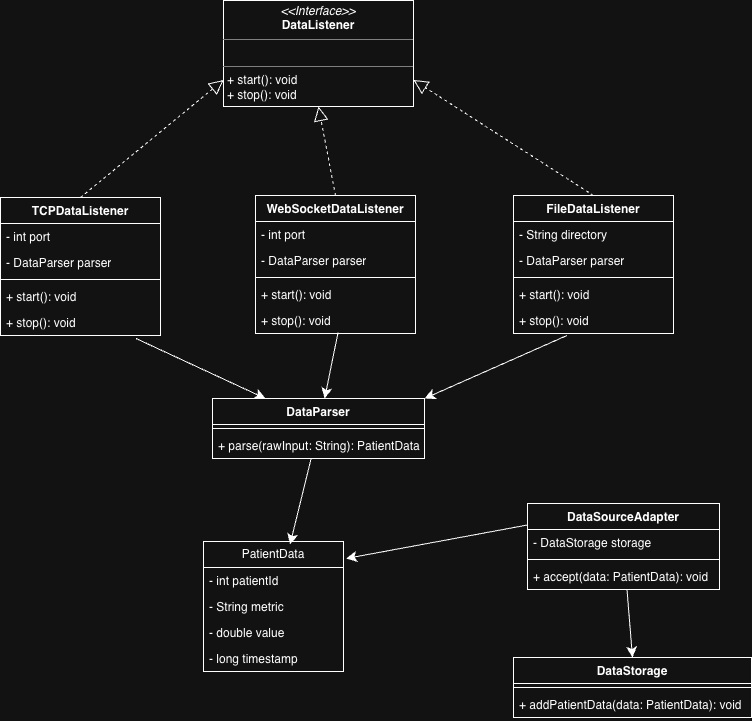

The diagram above was exported from draw.io. Its source (the exported page's mxGraphModel, read from the mxfile embedded in the PNG):
<mxGraphModel dx="1046" dy="814" grid="0" gridSize="10" guides="1" tooltips="1" connect="1" arrows="1" fold="1" page="0" pageScale="1" pageWidth="827" pageHeight="1169" math="0" shadow="0">
  <root>
    <mxCell id="0" />
    <mxCell id="1" parent="0" />
    <mxCell id="myVCDvbeWEf_hXKEbMyb-1" parent="1" style="verticalAlign=top;align=left;overflow=fill;html=1;whiteSpace=wrap;" value="&lt;p style=&quot;margin:0px;margin-top:4px;text-align:center;&quot;&gt;&lt;i&gt;&amp;lt;&amp;lt;Interface&amp;gt;&amp;gt;&lt;/i&gt;&lt;br&gt;&lt;b&gt;DataListener&lt;/b&gt;&lt;/p&gt;&lt;hr size=&quot;1&quot; style=&quot;border-style:solid;&quot;&gt;&lt;p style=&quot;margin:0px;margin-left:4px;&quot;&gt;&lt;br&gt;&lt;/p&gt;&lt;hr size=&quot;1&quot; style=&quot;border-style:solid;&quot;&gt;&lt;p style=&quot;margin:0px;margin-left:4px;&quot;&gt;+ start(): void&lt;/p&gt;&lt;p style=&quot;margin:0px;margin-left:4px;&quot;&gt;+ stop(): void&lt;/p&gt;" vertex="1">
      <mxGeometry height="106" width="190" x="105" y="167" as="geometry" />
    </mxCell>
    <mxCell id="myVCDvbeWEf_hXKEbMyb-2" parent="1" style="swimlane;fontStyle=1;align=center;verticalAlign=top;childLayout=stackLayout;horizontal=1;startSize=26;horizontalStack=0;resizeParent=1;resizeParentMax=0;resizeLast=0;collapsible=1;marginBottom=0;whiteSpace=wrap;html=1;" value="TCPDataListener" vertex="1">
      <mxGeometry height="138" width="160" x="-118" y="364" as="geometry" />
    </mxCell>
    <mxCell id="myVCDvbeWEf_hXKEbMyb-3" parent="myVCDvbeWEf_hXKEbMyb-2" style="text;strokeColor=none;fillColor=none;align=left;verticalAlign=top;spacingLeft=4;spacingRight=4;overflow=hidden;rotatable=0;points=[[0,0.5],[1,0.5]];portConstraint=eastwest;whiteSpace=wrap;html=1;" value="- int port" vertex="1">
      <mxGeometry height="26" width="160" y="26" as="geometry" />
    </mxCell>
    <mxCell id="myVCDvbeWEf_hXKEbMyb-6" parent="myVCDvbeWEf_hXKEbMyb-2" style="text;strokeColor=none;fillColor=none;align=left;verticalAlign=top;spacingLeft=4;spacingRight=4;overflow=hidden;rotatable=0;points=[[0,0.5],[1,0.5]];portConstraint=eastwest;whiteSpace=wrap;html=1;" value="- DataParser parser" vertex="1">
      <mxGeometry height="26" width="160" y="52" as="geometry" />
    </mxCell>
    <mxCell id="myVCDvbeWEf_hXKEbMyb-4" parent="myVCDvbeWEf_hXKEbMyb-2" style="line;strokeWidth=1;fillColor=none;align=left;verticalAlign=middle;spacingTop=-1;spacingLeft=3;spacingRight=3;rotatable=0;labelPosition=right;points=[];portConstraint=eastwest;strokeColor=inherit;" value="" vertex="1">
      <mxGeometry height="8" width="160" y="78" as="geometry" />
    </mxCell>
    <mxCell id="myVCDvbeWEf_hXKEbMyb-5" parent="myVCDvbeWEf_hXKEbMyb-2" style="text;strokeColor=none;fillColor=none;align=left;verticalAlign=top;spacingLeft=4;spacingRight=4;overflow=hidden;rotatable=0;points=[[0,0.5],[1,0.5]];portConstraint=eastwest;whiteSpace=wrap;html=1;" value="+ start(): void" vertex="1">
      <mxGeometry height="26" width="160" y="86" as="geometry" />
    </mxCell>
    <mxCell id="myVCDvbeWEf_hXKEbMyb-7" parent="myVCDvbeWEf_hXKEbMyb-2" style="text;strokeColor=none;fillColor=none;align=left;verticalAlign=top;spacingLeft=4;spacingRight=4;overflow=hidden;rotatable=0;points=[[0,0.5],[1,0.5]];portConstraint=eastwest;whiteSpace=wrap;html=1;" value="+ stop(): void" vertex="1">
      <mxGeometry height="26" width="160" y="112" as="geometry" />
    </mxCell>
    <mxCell id="myVCDvbeWEf_hXKEbMyb-8" edge="1" parent="1" source="myVCDvbeWEf_hXKEbMyb-2" style="endArrow=block;dashed=1;endFill=0;endSize=12;html=1;rounded=0;fontSize=12;curved=1;entryX=0;entryY=0.75;entryDx=0;entryDy=0;exitX=0.5;exitY=0;exitDx=0;exitDy=0;" target="myVCDvbeWEf_hXKEbMyb-1" value="">
      <mxGeometry relative="1" width="160" as="geometry">
        <mxPoint x="-56" y="307" as="sourcePoint" />
        <mxPoint x="104" y="307" as="targetPoint" />
      </mxGeometry>
    </mxCell>
    <mxCell id="myVCDvbeWEf_hXKEbMyb-9" parent="1" style="swimlane;fontStyle=1;align=center;verticalAlign=top;childLayout=stackLayout;horizontal=1;startSize=26;horizontalStack=0;resizeParent=1;resizeParentMax=0;resizeLast=0;collapsible=1;marginBottom=0;whiteSpace=wrap;html=1;" value="WebSocketDataListener" vertex="1">
      <mxGeometry height="138" width="160" x="137" y="362" as="geometry" />
    </mxCell>
    <mxCell id="myVCDvbeWEf_hXKEbMyb-10" parent="myVCDvbeWEf_hXKEbMyb-9" style="text;strokeColor=none;fillColor=none;align=left;verticalAlign=top;spacingLeft=4;spacingRight=4;overflow=hidden;rotatable=0;points=[[0,0.5],[1,0.5]];portConstraint=eastwest;whiteSpace=wrap;html=1;" value="- int port" vertex="1">
      <mxGeometry height="26" width="160" y="26" as="geometry" />
    </mxCell>
    <mxCell id="myVCDvbeWEf_hXKEbMyb-13" parent="myVCDvbeWEf_hXKEbMyb-9" style="text;strokeColor=none;fillColor=none;align=left;verticalAlign=top;spacingLeft=4;spacingRight=4;overflow=hidden;rotatable=0;points=[[0,0.5],[1,0.5]];portConstraint=eastwest;whiteSpace=wrap;html=1;" value="- DataParser parser" vertex="1">
      <mxGeometry height="26" width="160" y="52" as="geometry" />
    </mxCell>
    <mxCell id="myVCDvbeWEf_hXKEbMyb-11" parent="myVCDvbeWEf_hXKEbMyb-9" style="line;strokeWidth=1;fillColor=none;align=left;verticalAlign=middle;spacingTop=-1;spacingLeft=3;spacingRight=3;rotatable=0;labelPosition=right;points=[];portConstraint=eastwest;strokeColor=inherit;" value="" vertex="1">
      <mxGeometry height="8" width="160" y="78" as="geometry" />
    </mxCell>
    <mxCell id="myVCDvbeWEf_hXKEbMyb-12" parent="myVCDvbeWEf_hXKEbMyb-9" style="text;strokeColor=none;fillColor=none;align=left;verticalAlign=top;spacingLeft=4;spacingRight=4;overflow=hidden;rotatable=0;points=[[0,0.5],[1,0.5]];portConstraint=eastwest;whiteSpace=wrap;html=1;" value="+ start(): void" vertex="1">
      <mxGeometry height="26" width="160" y="86" as="geometry" />
    </mxCell>
    <mxCell id="myVCDvbeWEf_hXKEbMyb-14" parent="myVCDvbeWEf_hXKEbMyb-9" style="text;strokeColor=none;fillColor=none;align=left;verticalAlign=top;spacingLeft=4;spacingRight=4;overflow=hidden;rotatable=0;points=[[0,0.5],[1,0.5]];portConstraint=eastwest;whiteSpace=wrap;html=1;" value="+ stop(): void" vertex="1">
      <mxGeometry height="26" width="160" y="112" as="geometry" />
    </mxCell>
    <mxCell id="myVCDvbeWEf_hXKEbMyb-15" edge="1" parent="1" source="myVCDvbeWEf_hXKEbMyb-9" style="endArrow=block;dashed=1;endFill=0;endSize=12;html=1;rounded=0;fontSize=12;curved=1;entryX=0.5;entryY=1;entryDx=0;entryDy=0;exitX=0.5;exitY=0;exitDx=0;exitDy=0;" target="myVCDvbeWEf_hXKEbMyb-1" value="">
      <mxGeometry relative="1" width="160" as="geometry">
        <mxPoint x="82" y="320" as="sourcePoint" />
        <mxPoint x="242" y="320" as="targetPoint" />
      </mxGeometry>
    </mxCell>
    <mxCell id="myVCDvbeWEf_hXKEbMyb-16" parent="1" style="swimlane;fontStyle=1;align=center;verticalAlign=top;childLayout=stackLayout;horizontal=1;startSize=26;horizontalStack=0;resizeParent=1;resizeParentMax=0;resizeLast=0;collapsible=1;marginBottom=0;whiteSpace=wrap;html=1;" value="FileDataListener" vertex="1">
      <mxGeometry height="138" width="160" x="395" y="362" as="geometry" />
    </mxCell>
    <mxCell id="myVCDvbeWEf_hXKEbMyb-17" parent="myVCDvbeWEf_hXKEbMyb-16" style="text;strokeColor=none;fillColor=none;align=left;verticalAlign=top;spacingLeft=4;spacingRight=4;overflow=hidden;rotatable=0;points=[[0,0.5],[1,0.5]];portConstraint=eastwest;whiteSpace=wrap;html=1;" value="- String directory" vertex="1">
      <mxGeometry height="26" width="160" y="26" as="geometry" />
    </mxCell>
    <mxCell id="myVCDvbeWEf_hXKEbMyb-20" parent="myVCDvbeWEf_hXKEbMyb-16" style="text;strokeColor=none;fillColor=none;align=left;verticalAlign=top;spacingLeft=4;spacingRight=4;overflow=hidden;rotatable=0;points=[[0,0.5],[1,0.5]];portConstraint=eastwest;whiteSpace=wrap;html=1;" value="- DataParser parser" vertex="1">
      <mxGeometry height="26" width="160" y="52" as="geometry" />
    </mxCell>
    <mxCell id="myVCDvbeWEf_hXKEbMyb-18" parent="myVCDvbeWEf_hXKEbMyb-16" style="line;strokeWidth=1;fillColor=none;align=left;verticalAlign=middle;spacingTop=-1;spacingLeft=3;spacingRight=3;rotatable=0;labelPosition=right;points=[];portConstraint=eastwest;strokeColor=inherit;" value="" vertex="1">
      <mxGeometry height="8" width="160" y="78" as="geometry" />
    </mxCell>
    <mxCell id="myVCDvbeWEf_hXKEbMyb-19" parent="myVCDvbeWEf_hXKEbMyb-16" style="text;strokeColor=none;fillColor=none;align=left;verticalAlign=top;spacingLeft=4;spacingRight=4;overflow=hidden;rotatable=0;points=[[0,0.5],[1,0.5]];portConstraint=eastwest;whiteSpace=wrap;html=1;" value="+ start(): void" vertex="1">
      <mxGeometry height="26" width="160" y="86" as="geometry" />
    </mxCell>
    <mxCell id="myVCDvbeWEf_hXKEbMyb-21" parent="myVCDvbeWEf_hXKEbMyb-16" style="text;strokeColor=none;fillColor=none;align=left;verticalAlign=top;spacingLeft=4;spacingRight=4;overflow=hidden;rotatable=0;points=[[0,0.5],[1,0.5]];portConstraint=eastwest;whiteSpace=wrap;html=1;" value="+ stop(): void" vertex="1">
      <mxGeometry height="26" width="160" y="112" as="geometry" />
    </mxCell>
    <mxCell id="myVCDvbeWEf_hXKEbMyb-22" edge="1" parent="1" source="myVCDvbeWEf_hXKEbMyb-16" style="endArrow=block;dashed=1;endFill=0;endSize=12;html=1;rounded=0;fontSize=12;curved=1;entryX=1;entryY=0.75;entryDx=0;entryDy=0;exitX=0.5;exitY=0;exitDx=0;exitDy=0;" target="myVCDvbeWEf_hXKEbMyb-1" value="">
      <mxGeometry relative="1" width="160" as="geometry">
        <mxPoint x="360" y="320" as="sourcePoint" />
        <mxPoint x="520" y="320" as="targetPoint" />
      </mxGeometry>
    </mxCell>
    <mxCell id="myVCDvbeWEf_hXKEbMyb-35" edge="1" parent="1" source="myVCDvbeWEf_hXKEbMyb-23" style="edgeStyle=none;curved=1;rounded=0;orthogonalLoop=1;jettySize=auto;html=1;fontSize=12;startSize=8;endSize=8;entryX=0.618;entryY=0.023;entryDx=0;entryDy=0;entryPerimeter=0;" target="myVCDvbeWEf_hXKEbMyb-30" value="">
      <mxGeometry relative="1" as="geometry" />
    </mxCell>
    <mxCell id="myVCDvbeWEf_hXKEbMyb-23" parent="1" style="swimlane;fontStyle=1;align=center;verticalAlign=top;childLayout=stackLayout;horizontal=1;startSize=26;horizontalStack=0;resizeParent=1;resizeParentMax=0;resizeLast=0;collapsible=1;marginBottom=0;whiteSpace=wrap;html=1;" value="DataParser" vertex="1">
      <mxGeometry height="60" width="212" x="94" y="565" as="geometry" />
    </mxCell>
    <mxCell id="myVCDvbeWEf_hXKEbMyb-25" parent="myVCDvbeWEf_hXKEbMyb-23" style="line;strokeWidth=1;fillColor=none;align=left;verticalAlign=middle;spacingTop=-1;spacingLeft=3;spacingRight=3;rotatable=0;labelPosition=right;points=[];portConstraint=eastwest;strokeColor=inherit;" value="" vertex="1">
      <mxGeometry height="8" width="212" y="26" as="geometry" />
    </mxCell>
    <mxCell id="myVCDvbeWEf_hXKEbMyb-26" parent="myVCDvbeWEf_hXKEbMyb-23" style="text;strokeColor=none;fillColor=none;align=left;verticalAlign=top;spacingLeft=4;spacingRight=4;overflow=hidden;rotatable=0;points=[[0,0.5],[1,0.5]];portConstraint=eastwest;whiteSpace=wrap;html=1;" value="+ parse(rawInput: String): PatientData" vertex="1">
      <mxGeometry height="26" width="212" y="34" as="geometry" />
    </mxCell>
    <mxCell id="myVCDvbeWEf_hXKEbMyb-27" edge="1" parent="1" source="myVCDvbeWEf_hXKEbMyb-7" style="endArrow=classic;html=1;rounded=0;fontSize=12;startSize=8;endSize=8;curved=1;exitX=0.847;exitY=1.115;exitDx=0;exitDy=0;exitPerimeter=0;entryX=0.25;entryY=0;entryDx=0;entryDy=0;" target="myVCDvbeWEf_hXKEbMyb-23" value="">
      <mxGeometry height="50" relative="1" width="50" as="geometry">
        <mxPoint x="220" y="509" as="sourcePoint" />
        <mxPoint x="270" y="459" as="targetPoint" />
      </mxGeometry>
    </mxCell>
    <mxCell id="myVCDvbeWEf_hXKEbMyb-28" edge="1" parent="1" source="myVCDvbeWEf_hXKEbMyb-14" style="endArrow=classic;html=1;rounded=0;fontSize=12;startSize=8;endSize=8;curved=1;exitX=0.516;exitY=0.962;exitDx=0;exitDy=0;exitPerimeter=0;" target="myVCDvbeWEf_hXKEbMyb-23" value="">
      <mxGeometry height="50" relative="1" width="50" as="geometry">
        <mxPoint x="220" y="509" as="sourcePoint" />
        <mxPoint x="270" y="459" as="targetPoint" />
      </mxGeometry>
    </mxCell>
    <mxCell id="myVCDvbeWEf_hXKEbMyb-29" edge="1" parent="1" source="myVCDvbeWEf_hXKEbMyb-21" style="endArrow=classic;html=1;rounded=0;fontSize=12;startSize=8;endSize=8;curved=1;entryX=1;entryY=0;entryDx=0;entryDy=0;exitX=0.334;exitY=1.077;exitDx=0;exitDy=0;exitPerimeter=0;" target="myVCDvbeWEf_hXKEbMyb-23" value="">
      <mxGeometry height="50" relative="1" width="50" as="geometry">
        <mxPoint x="220" y="509" as="sourcePoint" />
        <mxPoint x="270" y="459" as="targetPoint" />
      </mxGeometry>
    </mxCell>
    <mxCell id="myVCDvbeWEf_hXKEbMyb-30" parent="1" style="swimlane;fontStyle=0;childLayout=stackLayout;horizontal=1;startSize=26;fillColor=none;horizontalStack=0;resizeParent=1;resizeParentMax=0;resizeLast=0;collapsible=1;marginBottom=0;whiteSpace=wrap;html=1;" value="PatientData" vertex="1">
      <mxGeometry height="130" width="140" x="85" y="708" as="geometry" />
    </mxCell>
    <mxCell id="myVCDvbeWEf_hXKEbMyb-31" parent="myVCDvbeWEf_hXKEbMyb-30" style="text;strokeColor=none;fillColor=none;align=left;verticalAlign=top;spacingLeft=4;spacingRight=4;overflow=hidden;rotatable=0;points=[[0,0.5],[1,0.5]];portConstraint=eastwest;whiteSpace=wrap;html=1;" value="- int patientId" vertex="1">
      <mxGeometry height="26" width="140" y="26" as="geometry" />
    </mxCell>
    <mxCell id="myVCDvbeWEf_hXKEbMyb-32" parent="myVCDvbeWEf_hXKEbMyb-30" style="text;strokeColor=none;fillColor=none;align=left;verticalAlign=top;spacingLeft=4;spacingRight=4;overflow=hidden;rotatable=0;points=[[0,0.5],[1,0.5]];portConstraint=eastwest;whiteSpace=wrap;html=1;" value="- String metric" vertex="1">
      <mxGeometry height="26" width="140" y="52" as="geometry" />
    </mxCell>
    <mxCell id="myVCDvbeWEf_hXKEbMyb-33" parent="myVCDvbeWEf_hXKEbMyb-30" style="text;strokeColor=none;fillColor=none;align=left;verticalAlign=top;spacingLeft=4;spacingRight=4;overflow=hidden;rotatable=0;points=[[0,0.5],[1,0.5]];portConstraint=eastwest;whiteSpace=wrap;html=1;" value="- double value" vertex="1">
      <mxGeometry height="26" width="140" y="78" as="geometry" />
    </mxCell>
    <mxCell id="myVCDvbeWEf_hXKEbMyb-34" parent="myVCDvbeWEf_hXKEbMyb-30" style="text;strokeColor=none;fillColor=none;align=left;verticalAlign=top;spacingLeft=4;spacingRight=4;overflow=hidden;rotatable=0;points=[[0,0.5],[1,0.5]];portConstraint=eastwest;whiteSpace=wrap;html=1;" value="- long timestamp" vertex="1">
      <mxGeometry height="26" width="140" y="104" as="geometry" />
    </mxCell>
    <mxCell id="myVCDvbeWEf_hXKEbMyb-45" edge="1" parent="1" source="myVCDvbeWEf_hXKEbMyb-36" style="edgeStyle=none;curved=1;rounded=0;orthogonalLoop=1;jettySize=auto;html=1;fontSize=12;startSize=8;endSize=8;entryX=0.5;entryY=0;entryDx=0;entryDy=0;" target="myVCDvbeWEf_hXKEbMyb-41" value="">
      <mxGeometry relative="1" as="geometry" />
    </mxCell>
    <mxCell id="myVCDvbeWEf_hXKEbMyb-36" parent="1" style="swimlane;fontStyle=1;align=center;verticalAlign=top;childLayout=stackLayout;horizontal=1;startSize=26;horizontalStack=0;resizeParent=1;resizeParentMax=0;resizeLast=0;collapsible=1;marginBottom=0;whiteSpace=wrap;html=1;" value="DataSourceAdapter" vertex="1">
      <mxGeometry height="86" width="192" x="409" y="670" as="geometry" />
    </mxCell>
    <mxCell id="myVCDvbeWEf_hXKEbMyb-37" parent="myVCDvbeWEf_hXKEbMyb-36" style="text;strokeColor=none;fillColor=none;align=left;verticalAlign=top;spacingLeft=4;spacingRight=4;overflow=hidden;rotatable=0;points=[[0,0.5],[1,0.5]];portConstraint=eastwest;whiteSpace=wrap;html=1;" value="- DataStorage storage" vertex="1">
      <mxGeometry height="26" width="192" y="26" as="geometry" />
    </mxCell>
    <mxCell id="myVCDvbeWEf_hXKEbMyb-38" parent="myVCDvbeWEf_hXKEbMyb-36" style="line;strokeWidth=1;fillColor=none;align=left;verticalAlign=middle;spacingTop=-1;spacingLeft=3;spacingRight=3;rotatable=0;labelPosition=right;points=[];portConstraint=eastwest;strokeColor=inherit;" value="" vertex="1">
      <mxGeometry height="8" width="192" y="52" as="geometry" />
    </mxCell>
    <mxCell id="myVCDvbeWEf_hXKEbMyb-39" parent="myVCDvbeWEf_hXKEbMyb-36" style="text;strokeColor=none;fillColor=none;align=left;verticalAlign=top;spacingLeft=4;spacingRight=4;overflow=hidden;rotatable=0;points=[[0,0.5],[1,0.5]];portConstraint=eastwest;whiteSpace=wrap;html=1;" value="+ accept(data: PatientData): void" vertex="1">
      <mxGeometry height="26" width="192" y="60" as="geometry" />
    </mxCell>
    <mxCell id="myVCDvbeWEf_hXKEbMyb-40" edge="1" parent="1" source="myVCDvbeWEf_hXKEbMyb-36" style="endArrow=classic;html=1;rounded=0;fontSize=12;startSize=8;endSize=8;curved=1;entryX=1.018;entryY=0.131;entryDx=0;entryDy=0;entryPerimeter=0;exitX=0;exitY=0.25;exitDx=0;exitDy=0;" target="myVCDvbeWEf_hXKEbMyb-30" value="">
      <mxGeometry height="50" relative="1" width="50" as="geometry">
        <mxPoint x="354" y="665" as="sourcePoint" />
        <mxPoint x="404" y="615" as="targetPoint" />
      </mxGeometry>
    </mxCell>
    <mxCell id="myVCDvbeWEf_hXKEbMyb-41" parent="1" style="swimlane;fontStyle=1;align=center;verticalAlign=top;childLayout=stackLayout;horizontal=1;startSize=26;horizontalStack=0;resizeParent=1;resizeParentMax=0;resizeLast=0;collapsible=1;marginBottom=0;whiteSpace=wrap;html=1;" value="DataStorage" vertex="1">
      <mxGeometry height="60" width="238" x="395" y="824" as="geometry" />
    </mxCell>
    <mxCell id="myVCDvbeWEf_hXKEbMyb-43" parent="myVCDvbeWEf_hXKEbMyb-41" style="line;strokeWidth=1;fillColor=none;align=left;verticalAlign=middle;spacingTop=-1;spacingLeft=3;spacingRight=3;rotatable=0;labelPosition=right;points=[];portConstraint=eastwest;strokeColor=inherit;" value="" vertex="1">
      <mxGeometry height="8" width="238" y="26" as="geometry" />
    </mxCell>
    <mxCell id="myVCDvbeWEf_hXKEbMyb-44" parent="myVCDvbeWEf_hXKEbMyb-41" style="text;strokeColor=none;fillColor=none;align=left;verticalAlign=top;spacingLeft=4;spacingRight=4;overflow=hidden;rotatable=0;points=[[0,0.5],[1,0.5]];portConstraint=eastwest;whiteSpace=wrap;html=1;" value="+ addPatientData(data: PatientData): void" vertex="1">
      <mxGeometry height="26" width="238" y="34" as="geometry" />
    </mxCell>
  </root>
</mxGraphModel>